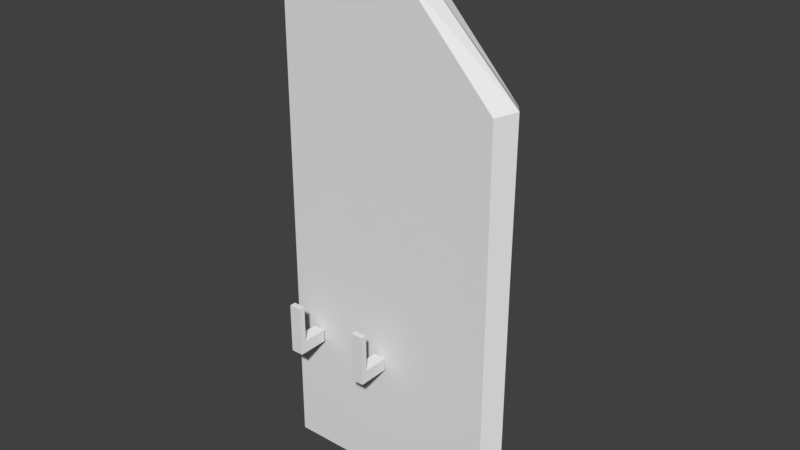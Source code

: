 # Source: door001_panels.blend  (saved by Blender 2.78.0; exported with 4.5.12 LTS)
import bpy
from mathutils import Matrix  # noqa: F401  (used for matrix-valued properties, if any)

bpy.ops.wm.read_factory_settings(use_empty=True)
scene = bpy.context.scene
scene.name = 'Scene'

# ---- collections
col_collection_1 = bpy.data.collections.new('Collection 1'); scene.collection.children.link(col_collection_1)

# ---- materials (node trees are filled in below, after node groups)
mat_door001 = bpy.data.materials.new('Door001')
mat_door001.alpha_threshold = 0.0
mat_door001.use_transparent_shadow = False
mat_door001.roughness = 0.5

# ---- material node trees

# ---- world
world_world = bpy.data.worlds.new('World'); scene.world = world_world
world_world.color = (0.05088, 0.05088, 0.05088)
world_world.use_sun_shadow = False
world_world.sun_shadow_jitter_overblur = 0.0
world_world.cycles.sampling_method = 'MANUAL'

# ---- meshes
me_cube_006 = bpy.data.meshes.new('Cube.006')
me_cube_006.from_pydata([(0.1074, -0.1918, 0.4744), (0.1074, -0.1918, 0.6582), (0.1074, -0.1698, 0.4744), (0.1074, -0.1698, 0.6582), (0.1531, -0.1918, 0.4744), (0.1531, -0.1918, 0.6582), (0.1531, -0.1698, 0.4744), (0.1531, -0.1698, 0.6582), (0.1074, -0.1918, 0.521), (0.1074, -0.1698, 0.521), (0.1531, -0.1698, 0.521), (0.1531, -0.1918, 0.521), (0.1074, -0.07708, 0.521), (0.1074, -0.07708, 0.4744), (0.1531, -0.07708, 0.4744), (0.1531, -0.07708, 0.521), (0.3883, -0.1918, 0.4744), (0.3883, -0.1918, 0.6582), (0.3883, -0.1698, 0.4744), (0.3883, -0.1698, 0.6582), (0.434, -0.1918, 0.4744), (0.434, -0.1918, 0.6582), (0.434, -0.1698, 0.4744), (0.434, -0.1698, 0.6582), (0.3883, -0.1918, 0.521), (0.3883, -0.1698, 0.521), (0.434, -0.1698, 0.521), (0.434, -0.1918, 0.521), (0.3883, -0.07708, 0.521), (0.3883, -0.07708, 0.4744), (0.434, -0.07708, 0.4744), (0.434, -0.07708, 0.521), (0.1074, 0.1918, 0.4744), (0.1074, 0.1918, 0.6582), (0.1074, 0.1698, 0.4744), (0.1074, 0.1698, 0.6582), (0.1531, 0.1918, 0.4744), (0.1531, 0.1918, 0.6582), (0.1531, 0.1698, 0.4744), (0.1531, 0.1698, 0.6582), (0.1074, 0.1918, 0.521), (0.1074, 0.1698, 0.521), (0.1531, 0.1698, 0.521), (0.1531, 0.1918, 0.521), (0.1074, 0.07708, 0.521), (0.1074, 0.07708, 0.4744), (0.1531, 0.07708, 0.4744), (0.1531, 0.07708, 0.521), (0.01773, 0.0625, 1.974), (0.01773, 0.0625, 1.0), (0.8304, 0.0625, 1.0), (0.8298, 0.0625, 1.487), (0.4886, 0.0625, 1.852), (0.01773, 0.0625, 0.02132), (0.8304, 0.0625, 0.02132), (0.01773, -0.0625, 1.974), (0.01773, -0.0625, 1.0), (0.8304, -0.0625, 1.0), (0.8298, -0.0625, 1.487), (0.4886, -0.0625, 1.852), (0.01773, -0.0625, 0.02132), (0.8304, -0.0625, 0.02132), (0.8724, -8.196e-07, 1.0), (0.8746, -8.643e-07, 1.5), (0.5, 9.537e-07, 1.866), (0.8724, 1.088e-06, -2.384e-07), (0.0, 8.643e-07, 2.0), (0.0, -9.984e-07, 1.0), (0.0, -9.984e-07, 2.384e-07)], [], [(8, 1, 3, 9), (9, 3, 7, 10), (10, 7, 5, 11), (11, 5, 1, 8), (2, 6, 4, 0), (7, 3, 1, 5), (4, 11, 8, 0), (6, 10, 11, 4), (6, 2, 13, 14), (0, 8, 9, 2), (13, 12, 15, 14), (9, 10, 15, 12), (2, 9, 12, 13), (10, 6, 14, 15), (24, 17, 19, 25), (25, 19, 23, 26), (26, 23, 21, 27), (27, 21, 17, 24), (18, 22, 20, 16), (23, 19, 17, 21), (20, 27, 24, 16), (22, 26, 27, 20), (22, 18, 29, 30), (16, 24, 25, 18), (29, 28, 31, 30), (25, 26, 31, 28), (18, 25, 28, 29), (26, 22, 30, 31), (40, 41, 35, 33), (41, 42, 39, 35), (42, 43, 37, 39), (43, 40, 33, 37), (34, 32, 36, 38), (39, 37, 33, 35), (36, 32, 40, 43), (38, 36, 43, 42), (38, 46, 45, 34), (32, 34, 41, 40), (45, 46, 47, 44), (41, 44, 47, 42), (34, 45, 44, 41), (42, 47, 46, 38), (49, 48, 52), (52, 51, 49), (49, 51, 50), (49, 50, 54, 53), (56, 59, 55), (59, 56, 58), (56, 57, 58), (56, 60, 61, 57), (66, 67, 56, 55), (62, 63, 58, 57), (63, 64, 59, 58), (64, 66, 55, 59), (68, 65, 61, 60), (67, 68, 60, 56), (65, 62, 57, 61), (54, 50, 62, 65), (49, 53, 68, 67), (53, 54, 65, 68), (52, 48, 66, 64), (51, 52, 64, 63), (50, 51, 63, 62), (48, 49, 67, 66)])
_uv = me_cube_006.uv_layers.new(name='UVMap')
_uv.uv.foreach_set('vector', [0.122, 0.5816, 0.1141, 0.5816, 0.1141, 0.5738, 0.122, 0.5738, 0.2751, 0.4904, 0.2638, 0.4904, 0.2638, 0.4791, 0.2751, 0.4791, 0.2751, 0.6116, 0.2673, 0.6116, 0.2673, 0.6038, 0.2751, 0.6038, 0.2751, 0.4782, 0.2638, 0.4782, 0.2638, 0.4669, 0.2751, 0.4669, 0.6112, 0.155, 0.6067, 0.155, 0.6067, 0.1505, 0.6112, 0.1505, 0.2664, 0.6192, 0.2618, 0.6192, 0.2618, 0.6147, 0.2664, 0.6147, 0.626, 0.1414, 0.626, 0.148, 0.6194, 0.148, 0.6194, 0.1414, 0.5783, 0.155, 0.5737, 0.155, 0.5737, 0.1504, 0.5783, 0.1504, 0.2751, 0.6028, 0.2659, 0.6028, 0.2659, 0.5935, 0.2751, 0.5935, 0.1206, 0.5529, 0.116, 0.5529, 0.116, 0.5483, 0.1206, 0.5483, 0.2739, 0.6279, 0.2673, 0.6279, 0.2673, 0.6213, 0.2739, 0.6213, 0.1131, 0.5962, 0.1038, 0.5962, 0.1038, 0.587, 0.1131, 0.587, 0.1323, 0.5534, 0.1229, 0.5534, 0.1229, 0.544, 0.1323, 0.544, 0.1132, 0.5656, 0.1038, 0.5656, 0.1038, 0.5562, 0.1132, 0.5562, 0.09998, 0.6032, 0.09214, 0.6032, 0.09214, 0.5954, 0.09998, 0.5954, 0.2751, 0.5148, 0.2638, 0.5148, 0.2638, 0.5036, 0.2751, 0.5036, 0.122, 0.5904, 0.1141, 0.5904, 0.1141, 0.5826, 0.122, 0.5826, 0.2751, 0.5026, 0.2638, 0.5026, 0.2638, 0.4913, 0.2751, 0.4913, 0.6221, 0.155, 0.6176, 0.155, 0.6176, 0.1505, 0.6221, 0.1505, 0.1322, 0.5999, 0.1277, 0.5999, 0.1277, 0.5954, 0.1322, 0.5954, 0.1078, 0.6081, 0.1012, 0.6081, 0.1012, 0.6016, 0.1078, 0.6016, 0.5893, 0.155, 0.5847, 0.155, 0.5847, 0.1504, 0.5893, 0.1504, 0.1131, 0.5758, 0.1038, 0.5758, 0.1038, 0.5665, 0.1131, 0.5665, 0.5838, 0.155, 0.5792, 0.155, 0.5792, 0.1504, 0.5838, 0.1504, 0.6333, 0.599, 0.6267, 0.599, 0.6267, 0.5924, 0.6333, 0.5924, 0.2751, 0.5824, 0.2659, 0.5824, 0.2659, 0.5731, 0.2751, 0.5731, 0.1323, 0.574, 0.1229, 0.574, 0.1229, 0.5646, 0.1323, 0.5646, 0.1323, 0.5637, 0.1229, 0.5637, 0.1229, 0.5543, 0.1323, 0.5543, 0.6184, 0.148, 0.6106, 0.148, 0.6106, 0.1401, 0.6184, 0.1401, 0.1151, 0.5553, 0.1038, 0.5553, 0.1038, 0.544, 0.1151, 0.544, 0.09998, 0.612, 0.09214, 0.612, 0.09214, 0.6041, 0.09998, 0.6041, 0.2751, 0.5515, 0.2638, 0.5515, 0.2638, 0.5402, 0.2751, 0.5402, 0.6167, 0.155, 0.6122, 0.155, 0.6122, 0.1505, 0.6167, 0.1505, 0.2664, 0.6247, 0.2618, 0.6247, 0.2618, 0.6201, 0.2664, 0.6201, 0.0912, 0.627, 0.08462, 0.627, 0.08462, 0.6205, 0.0912, 0.6205, 0.5673, 0.155, 0.5627, 0.155, 0.5627, 0.1504, 0.5673, 0.1504, 0.1029, 0.5842, 0.09357, 0.5842, 0.09357, 0.5749, 0.1029, 0.5749, 0.1206, 0.5473, 0.116, 0.5473, 0.116, 0.5428, 0.1206, 0.5428, 0.1078, 0.6307, 0.1012, 0.6307, 0.1012, 0.6241, 0.1078, 0.6241, 0.1131, 0.586, 0.1038, 0.586, 0.1038, 0.5767, 0.1131, 0.5767, 0.09254, 0.574, 0.08316, 0.574, 0.08316, 0.5646, 0.09254, 0.5646, 0.2751, 0.5619, 0.2658, 0.5619, 0.2658, 0.5525, 0.2751, 0.5525, 0.2761, 0.5744, 0.2761, 0.4354, 0.3433, 0.4528, 0.3433, 0.4528, 0.3919, 0.5048, 0.2761, 0.5744, 0.2761, 0.5744, 0.3919, 0.5048, 0.392, 0.5744, 0.2761, 0.5744, 0.392, 0.5744, 0.392, 0.714, 0.2761, 0.714, 0.5089, 0.2949, 0.4417, 0.1733, 0.5089, 0.1559, 0.4417, 0.1733, 0.5089, 0.2949, 0.3931, 0.2253, 0.5089, 0.2949, 0.393, 0.2949, 0.3931, 0.2253, 0.5089, 0.2949, 0.5089, 0.4345, 0.393, 0.4345, 0.393, 0.2949, 0.2793, 0.005741, 0.4165, 0.0004686, 0.4154, 0.01101, 0.2872, 0.01377, 0.4013, 0.155, 0.3218, 0.1416, 0.3277, 0.1307, 0.4021, 0.1424, 0.3218, 0.1416, 0.2761, 0.07592, 0.2861, 0.07248, 0.3277, 0.1307, 0.2761, 0.07592, 0.2793, 0.005741, 0.2872, 0.01377, 0.2861, 0.07248, 0.5507, 0.0337, 0.5507, 0.1462, 0.5425, 0.1363, 0.5416, 0.04034, 0.4165, 0.0004686, 0.5507, 0.0337, 0.5416, 0.04034, 0.4154, 0.01101, 0.5507, 0.1462, 0.4013, 0.155, 0.4021, 0.1424, 0.5425, 0.1363, 0.2669, 0.3301, 0.1265, 0.324, 0.1257, 0.3114, 0.2751, 0.3202, 0.1398, 0.4554, 0.266, 0.4261, 0.2751, 0.4327, 0.1409, 0.4659, 0.266, 0.4261, 0.2669, 0.3301, 0.2751, 0.3202, 0.2751, 0.4327, 0.01052, 0.3939, 0.01155, 0.4526, 0.003665, 0.4607, 0.0004686, 0.3905, 0.05205, 0.3357, 0.01052, 0.3939, 0.0004686, 0.3905, 0.04617, 0.3248, 0.1265, 0.324, 0.05205, 0.3357, 0.04617, 0.3248, 0.1257, 0.3114, 0.01155, 0.4526, 0.1398, 0.4554, 0.1409, 0.4659, 0.003665, 0.4607])
me_cube_006.materials.append(mat_door001)
me_cube_006.use_remesh_preserve_volume = False
me_cube_006.use_remesh_preserve_attributes = False
me_cube_006.use_mirror_vertex_groups = False
me_cube_006.use_paint_bone_selection = False
me_cube_006.use_paint_mask = True
me_cube_006.update()

# ---- objects
ob_panelmesh = bpy.data.objects.new('panelMesh', me_cube_006)

# ---- transforms, parenting, visibility, modifiers, constraints
ob_panelmesh.location = (0.0, 0.0, 0.0)
ob_panelmesh.lineart.crease_threshold = 0.0
_vg = ob_panelmesh.vertex_groups.new(name='Bar.L')
_vg = ob_panelmesh.vertex_groups.new(name='Bar.R')
_vg = ob_panelmesh.vertex_groups.new(name='Door.L')
_vg.add([0, 1, 2, 3, 4, 5, 6, 7, 8, 9, 10, 11, 12, 13, 14, 15, 16, 17, 18, 19, 20, 21, 22, 23, 24, 25, 26, 27, 28, 29, 30, 31, 32, 33, 34, 35, 36, 37, 38, 39, 40, 41, 42, 43, 44, 45, 46, 47, 48, 49, 50, 51, 52, 53, 54, 55, 56, 57, 58, 59, 60, 61, 62, 63, 64, 65, 66, 67, 68], 1.0, 'REPLACE')
_vg = ob_panelmesh.vertex_groups.new(name='Door.R')
_vg = ob_panelmesh.vertex_groups.new(name='root')
_m = ob_panelmesh.modifiers.new('Armature', 'ARMATURE')

# ---- collection membership
col_collection_1.objects.link(ob_panelmesh)

# ---- scene / render settings (as saved in the file)
scene.frame_start = 200; scene.frame_end = 232; scene.frame_set(1)
scene.render.engine = 'BLENDER_EEVEE_NEXT'
scene.render.resolution_percentage = 50
scene.render.dither_intensity = 0.0
scene.cycles.use_denoising = False
scene.cycles.samples = 128
scene.cycles.sampling_pattern = 'TABULATED_SOBOL'
scene.cycles.light_sampling_threshold = 0.0
scene.cycles.use_adaptive_sampling = False
scene.cycles.use_light_tree = False
scene.cycles.blur_glossy = 0.0
scene.cycles.sample_clamp_indirect = 0.0
scene.view_settings.view_transform = 'Standard'
bpy.context.view_layer.update()

# ---- added for rendering (the .blend has no active camera and no usable light): camera, sun
cam_auto = bpy.data.cameras.new('AutoCamera')
cam_auto.lens = 50.0
cam_auto.sensor_width = 36.0
cam_auto.clip_end = 1000.0
ob_auto_camera = bpy.data.objects.new('AutoCamera', cam_auto)
scene.collection.objects.link(ob_auto_camera)
ob_auto_camera.location = (2.48792, -2.46073, 2.64048)
ob_auto_camera.rotation_euler = (1.09748, -7.21219e-08, 0.694738)
scene.camera = ob_auto_camera
light_auto_sun = bpy.data.lights.new('AutoSun', 'SUN')
light_auto_sun.energy = 3.0
light_auto_sun.angle = 0.0523599
ob_auto_sun = bpy.data.objects.new('AutoSun', light_auto_sun)
scene.collection.objects.link(ob_auto_sun)
ob_auto_sun.rotation_euler = (0.872665, 0.174533, 0.523599)
bpy.context.view_layer.update()

